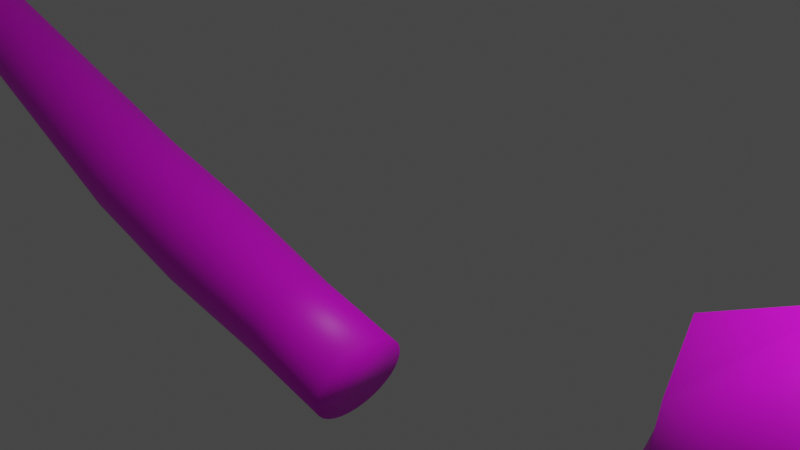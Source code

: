 # Source: stones.blend  (saved by Blender 2.93.21; exported with 4.5.12 LTS)
import bpy
from mathutils import Matrix  # noqa: F401  (used for matrix-valued properties, if any)

bpy.ops.wm.read_factory_settings(use_empty=True)
scene = bpy.context.scene
scene.name = 'Scene'

# ---- collections
col_collection = bpy.data.collections.new('Collection'); scene.collection.children.link(col_collection)

# ---- images (referenced by path relative to the original .blend; pixels are not part of the script)
import os
ASSET_DIR = os.environ.get("B2B_ASSET_DIR", "")  # directory of the original .blend (textures are referenced by path, not embedded)
HERE = os.path.dirname(os.path.abspath(__file__))  # packed textures are extracted next to this script under _unpacked/

def load_image(name, relpath, width, height, colorspace="sRGB"):
    """Load a texture the original file referenced (path relative to the .blend, or extracted next to this script)."""
    p = next((c for c in (os.path.join(HERE, relpath), os.path.join(ASSET_DIR, relpath)) if relpath and os.path.exists(c)), "")
    if p:
        img = bpy.data.images.load(p, check_existing=True)
        img.name = name
    else:  # same state as the original file: an image datablock whose file is absent (Cycles renders it pink)
        img = bpy.data.images.new(name, width, height)
        img.source = "FILE"
        img.filepath = "//" + (relpath or name)
    img.colorspace_settings.name = colorspace
    return img
img_stonemoss_jpg = load_image('stonemoss.jpg', 'stonemoss.jpg', 1024, 1024, 'sRGB')
img_stonemoss2_jpg = load_image('stonemoss2.jpg', 'stonemoss2.jpg', 1024, 1024, 'sRGB')
img_stones_jpg = load_image('stones.jpg', 'stones.jpg', 1024, 1024, 'sRGB')
img_texturescom_moss0030_m_jpg = load_image('TexturesCom_Moss0030_M.jpg', 'TexturesCom_Moss0030_M.jpg', 1024, 1024, 'sRGB')

# ---- materials (node trees are filled in below, after node groups)
mat_material_001 = bpy.data.materials.new('Material.001')
mat_material_001.use_transparent_shadow = False
mat_material_002 = bpy.data.materials.new('Material.002')
mat_material_002.use_transparent_shadow = False
mat_material_003 = bpy.data.materials.new('Material.003')
mat_material_003.use_transparent_shadow = False
mat_material_004 = bpy.data.materials.new('Material.004')
mat_material_004.use_transparent_shadow = False

# ---- material node trees
mat_material_001.use_nodes = True; mat_material_001.node_tree.nodes.clear()
_N = mat_material_001.node_tree.nodes; _L = mat_material_001.node_tree.links
n0 = _N.new('ShaderNodeBsdfPrincipled'); n0.name = 'Principled BSDF'; n0.location = (10, 300)
n0.distribution = 'GGX'
n0.subsurface_method = 'BURLEY'
n0.inputs[3].default_value = 1.45
n0.inputs[27].default_value = (0.0, 0.0, 0.0, 1.0)
n0.inputs[28].default_value = 1.0
n1 = _N.new('ShaderNodeOutputMaterial'); n1.name = 'Material Output'; n1.location = (300, 300)
n2 = _N.new('ShaderNodeTexImage'); n2.name = 'Image Texture'; n2.location = (380, 59)
n2.image = img_stonemoss_jpg
_L.new(n0.outputs[0], n1.inputs[0])
_L.new(n2.outputs[0], n0.inputs[0])
n1.is_active_output = True
mat_material_002.use_nodes = True; mat_material_002.node_tree.nodes.clear()
_N = mat_material_002.node_tree.nodes; _L = mat_material_002.node_tree.links
n0 = _N.new('ShaderNodeBsdfPrincipled'); n0.name = 'Principled BSDF'; n0.location = (10, 300)
n0.distribution = 'GGX'
n0.subsurface_method = 'BURLEY'
n0.inputs[3].default_value = 1.45
n0.inputs[27].default_value = (0.0, 0.0, 0.0, 1.0)
n0.inputs[28].default_value = 1.0
n1 = _N.new('ShaderNodeOutputMaterial'); n1.name = 'Material Output'; n1.location = (300, 300)
n2 = _N.new('ShaderNodeTexImage'); n2.name = 'Image Texture'; n2.location = (636, 204)
n2.image = img_stonemoss2_jpg
_L.new(n0.outputs[0], n1.inputs[0])
_L.new(n2.outputs[0], n0.inputs[0])
n1.is_active_output = True
mat_material_003.use_nodes = True; mat_material_003.node_tree.nodes.clear()
_N = mat_material_003.node_tree.nodes; _L = mat_material_003.node_tree.links
n0 = _N.new('ShaderNodeBsdfPrincipled'); n0.name = 'Principled BSDF'; n0.location = (10, 300)
n0.distribution = 'GGX'
n0.subsurface_method = 'BURLEY'
n0.inputs[3].default_value = 1.45
n0.inputs[27].default_value = (0.0, 0.0, 0.0, 1.0)
n0.inputs[28].default_value = 1.0
n1 = _N.new('ShaderNodeOutputMaterial'); n1.name = 'Material Output'; n1.location = (300, 300)
n2 = _N.new('ShaderNodeTexImage'); n2.name = 'Image Texture'; n2.location = (478, 81)
n2.image = img_stones_jpg
_L.new(n0.outputs[0], n1.inputs[0])
_L.new(n2.outputs[0], n0.inputs[0])
n1.is_active_output = True
mat_material_004.use_nodes = True; mat_material_004.node_tree.nodes.clear()
_N = mat_material_004.node_tree.nodes; _L = mat_material_004.node_tree.links
n0 = _N.new('ShaderNodeBsdfPrincipled'); n0.name = 'Principled BSDF'; n0.location = (10, 300)
n0.distribution = 'GGX'
n0.subsurface_method = 'BURLEY'
n0.inputs[3].default_value = 1.45
n0.inputs[27].default_value = (0.0, 0.0, 0.0, 1.0)
n0.inputs[28].default_value = 1.0
n1 = _N.new('ShaderNodeOutputMaterial'); n1.name = 'Material Output'; n1.location = (300, 300)
n2 = _N.new('ShaderNodeTexImage'); n2.name = 'Image Texture'; n2.location = (483, 135)
n2.image = img_texturescom_moss0030_m_jpg
_L.new(n0.outputs[0], n1.inputs[0])
_L.new(n2.outputs[0], n0.inputs[0])
n1.is_active_output = True

# ---- world
world_world = bpy.data.worlds.new('World'); scene.world = world_world
world_world.use_nodes = True; world_world.node_tree.nodes.clear()
_N = world_world.node_tree.nodes; _L = world_world.node_tree.links
n0 = _N.new('ShaderNodeOutputWorld'); n0.name = 'World Output'; n0.location = (300, 300)
n1 = _N.new('ShaderNodeBackground'); n1.name = 'Background'; n1.location = (10, 300)
n1.inputs[0].default_value = (0.05088, 0.05088, 0.05088, 1.0)
_L.new(n1.outputs[0], n0.inputs[0])
n0.is_active_output = True
world_world.color = (0.05088, 0.05088, 0.05088)
world_world.use_sun_shadow = False
world_world.sun_shadow_jitter_overblur = 0.0

# ---- cameras
cam_camera = bpy.data.cameras.new('Camera')
cam_camera.clip_end = 100.0
cam_camera.ortho_scale = 7.314

# ---- lights
light_light = bpy.data.lights.new('Light', 'POINT')
light_light.transmission_factor = 0.0
light_light.energy = 1000.0
light_light.shadow_soft_size = 0.1
light_light.shadow_maximum_resolution = 0.006
light_light.use_absolute_resolution = True

# ---- meshes
me_icosphere = bpy.data.meshes.new('Icosphere')
me_icosphere.from_pydata([(0.5797, 0.2672, -1.375), (1.782, -0.4198, -0.5343), (-0.6807, -0.8444, -0.5343), (-2.203, 0.2672, -0.8023), (-0.6807, 1.379, -0.5343), (1.782, 0.9542, -0.5343), (0.6807, -0.8444, 0.5343), (-1.782, -0.4198, 0.5343), (-1.782, 0.9542, 0.5343), (0.6807, 1.379, 0.5343), (2.203, 0.2672, 0.682), (0.4157, 0.2672, 1.266), (-0.4001, -0.3862, -1.016), (1.682, -0.1366, -1.169), (0.6474, -0.79, -0.6281), (2.095, 0.2672, -0.8031), (1.682, 0.671, -1.169), (-0.9447, 0.2672, -1.23), (-1.695, -0.3862, -0.6281), (-0.4001, 0.9205, -1.016), (-1.695, 0.9205, -0.6281), (0.6474, 1.324, -0.6281), (2.342, -0.1366, 3.725e-09), (2.342, 0.671, 3.725e-09), (0.0, -1.04, 3.725e-09), (1.448, -0.79, 3.725e-09), (-2.342, -0.1366, 3.725e-09), (-1.448, -0.79, 3.725e-09), (-1.448, 1.324, 3.725e-09), (-2.342, 0.671, 3.725e-09), (1.448, 1.324, 3.725e-09), (0.0, 1.574, 3.725e-09), (1.695, -0.3862, 0.6281), (-0.6474, -0.79, 0.6281), (-2.095, 0.2672, 0.4859), (-0.6474, 1.324, 0.6281), (1.695, 0.9205, 0.6281), (0.4001, -0.3862, 1.016), (1.557, 0.2672, 1.153), (-1.047, -0.1366, 1.016), (-1.047, 0.671, 1.016), (0.4001, 0.9205, 1.016)], [], [(0, 13, 12), (1, 13, 15), (0, 12, 17), (0, 17, 19), (0, 19, 16), (1, 15, 22), (2, 14, 24), (3, 18, 26), (4, 20, 28), (5, 21, 30), (1, 22, 25), (2, 24, 27), (3, 26, 29), (4, 28, 31), (5, 30, 23), (6, 32, 37), (7, 33, 39), (8, 34, 40), (9, 35, 41), (10, 36, 38), (38, 41, 11), (38, 36, 41), (36, 9, 41), (41, 40, 11), (41, 35, 40), (35, 8, 40), (40, 39, 11), (40, 34, 39), (34, 7, 39), (39, 37, 11), (39, 33, 37), (33, 6, 37), (37, 38, 11), (37, 32, 38), (32, 10, 38), (23, 36, 10), (23, 30, 36), (30, 9, 36), (31, 35, 9), (31, 28, 35), (28, 8, 35), (29, 34, 8), (29, 26, 34), (26, 7, 34), (27, 33, 7), (27, 24, 33), (24, 6, 33), (25, 32, 6), (25, 22, 32), (22, 10, 32), (30, 31, 9), (30, 21, 31), (21, 4, 31), (28, 29, 8), (28, 20, 29), (20, 3, 29), (26, 27, 7), (26, 18, 27), (18, 2, 27), (24, 25, 6), (24, 14, 25), (14, 1, 25), (22, 23, 10), (22, 15, 23), (15, 5, 23), (16, 21, 5), (16, 19, 21), (19, 4, 21), (19, 20, 4), (19, 17, 20), (17, 3, 20), (17, 18, 3), (17, 12, 18), (12, 2, 18), (15, 16, 5), (15, 13, 16), (13, 0, 16), (12, 14, 2), (12, 13, 14), (13, 1, 14)])
me_icosphere.polygons.foreach_set('use_smooth', [True] * 80)
_uv = me_icosphere.uv_layers.new(name='UVMap')
_uv.uv.foreach_set('vector', [0.5996, 0.1479, 0.825, 0.1998, 0.3993, 0.2385, 0.8454, 0.3603, 0.825, 0.1998, 0.9094, 0.2924, 0.5996, 0.1479, 0.3993, 0.2385, 0.2879, 0.1846, 0.5996, 0.1479, 0.2879, 0.1846, 0.3993, 0.2385, 0.5996, 0.1479, 0.3993, 0.2385, 0.825, 0.1998, 0.8454, 0.3603, 0.9094, 0.2924, 0.876, 0.4952, 0.3419, 0.3603, 0.6134, 0.3366, 0.4811, 0.4952, 0.03072, 0.2926, 0.1346, 0.3366, 0.0778, 0.4952, 0.3419, 0.3603, 0.1346, 0.3366, 0.1851, 0.4952, 0.8454, 0.3603, 0.6134, 0.3366, 0.777, 0.4952, 0.8454, 0.3603, 0.876, 0.4952, 0.777, 0.4952, 0.3419, 0.3603, 0.4811, 0.4952, 0.1851, 0.4952, 0.03072, 0.2926, 0.0778, 0.4952, 0.002205, 0.4952, 0.3419, 0.3603, 0.1851, 0.4952, 0.4811, 0.4952, 0.8454, 0.3603, 0.777, 0.4952, 0.953, 0.4952, 0.6203, 0.6302, 0.8276, 0.6539, 0.5629, 0.7519, 0.1167, 0.6302, 0.3487, 0.6539, 0.2669, 0.6902, 0.1567, 0.7043, 0.1684, 0.5644, 0.265, 0.7292, 0.6203, 0.6302, 0.3487, 0.6539, 0.5629, 0.7519, 0.9063, 0.6731, 0.8276, 0.6539, 0.7953, 0.7715, 0.7953, 0.7715, 0.5629, 0.7519, 0.5661, 0.8149, 0.7953, 0.7715, 0.8276, 0.6539, 0.5629, 0.7519, 0.8276, 0.6539, 0.6203, 0.6302, 0.5629, 0.7519, 0.5629, 0.7519, 0.2669, 0.7743, 0.5661, 0.8149, 0.5629, 0.7519, 0.3487, 0.6539, 0.2669, 0.7743, 0.3487, 0.6539, 0.1167, 0.6302, 0.2669, 0.7743, 0.2669, 0.7743, 0.2669, 0.6902, 0.5661, 0.8149, 0.265, 0.7292, 0.1684, 0.5644, 0.3228, 0.6, 0.1684, 0.5644, 0.2551, 0.4844, 0.3228, 0.6, 0.2669, 0.6902, 0.5629, 0.7519, 0.5661, 0.8149, 0.2669, 0.6902, 0.3487, 0.6539, 0.5629, 0.7519, 0.3487, 0.6539, 0.6203, 0.6302, 0.5629, 0.7519, 0.5629, 0.7519, 0.7953, 0.7715, 0.5661, 0.8149, 0.5629, 0.7519, 0.8276, 0.6539, 0.7953, 0.7715, 0.8276, 0.6539, 0.9063, 0.6731, 0.7953, 0.7715, 0.953, 0.4952, 0.8276, 0.6539, 0.9063, 0.6731, 0.953, 0.4952, 0.777, 0.4952, 0.8276, 0.6539, 0.777, 0.4952, 0.6203, 0.6302, 0.8276, 0.6539, 0.4811, 0.4952, 0.3487, 0.6539, 0.6203, 0.6302, 0.4811, 0.4952, 0.1851, 0.4952, 0.3487, 0.6539, 0.1851, 0.4952, 0.1167, 0.6302, 0.3487, 0.6539, 0.1098, 0.6054, 0.1684, 0.5644, 0.1567, 0.7043, 0.1098, 0.6054, 0.1676, 0.4762, 0.1684, 0.5644, 0.1676, 0.4762, 0.2551, 0.4844, 0.1684, 0.5644, 0.1851, 0.4952, 0.3487, 0.6539, 0.1167, 0.6302, 0.1851, 0.4952, 0.4811, 0.4952, 0.3487, 0.6539, 0.4811, 0.4952, 0.6203, 0.6302, 0.3487, 0.6539, 0.777, 0.4952, 0.8276, 0.6539, 0.6203, 0.6302, 0.777, 0.4952, 0.876, 0.4952, 0.8276, 0.6539, 0.876, 0.4952, 0.9063, 0.6731, 0.8276, 0.6539, 0.777, 0.4952, 0.4811, 0.4952, 0.6203, 0.6302, 0.777, 0.4952, 0.6134, 0.3366, 0.4811, 0.4952, 0.6134, 0.3366, 0.3419, 0.3603, 0.4811, 0.4952, 0.1851, 0.4952, 0.002205, 0.4952, 0.1167, 0.6302, 0.1851, 0.4952, 0.1346, 0.3366, 0.002205, 0.4952, 0.1346, 0.3366, 0.03072, 0.2926, 0.002205, 0.4952, 0.0778, 0.4952, 0.1851, 0.4952, 0.1167, 0.6302, 0.0778, 0.4952, 0.1346, 0.3366, 0.1851, 0.4952, 0.1346, 0.3366, 0.3419, 0.3603, 0.1851, 0.4952, 0.4811, 0.4952, 0.777, 0.4952, 0.6203, 0.6302, 0.4811, 0.4952, 0.6134, 0.3366, 0.777, 0.4952, 0.6134, 0.3366, 0.8454, 0.3603, 0.777, 0.4952, 0.876, 0.4952, 0.953, 0.4952, 0.9063, 0.6731, 0.876, 0.4952, 0.9094, 0.2924, 0.953, 0.4952, 0.9094, 0.2924, 0.8454, 0.3603, 0.953, 0.4952, 0.825, 0.1998, 0.6134, 0.3366, 0.8454, 0.3603, 0.825, 0.1998, 0.3993, 0.2385, 0.6134, 0.3366, 0.3993, 0.2385, 0.3419, 0.3603, 0.6134, 0.3366, 0.3993, 0.2385, 0.1346, 0.3366, 0.3419, 0.3603, 0.3993, 0.2385, 0.2879, 0.1846, 0.1346, 0.3366, 0.2879, 0.1846, 0.03072, 0.2926, 0.1346, 0.3366, 0.2879, 0.1846, 0.1346, 0.3366, 0.03072, 0.2926, 0.2879, 0.1846, 0.3993, 0.2385, 0.1346, 0.3366, 0.3993, 0.2385, 0.3419, 0.3603, 0.1346, 0.3366, 0.9094, 0.2924, 0.825, 0.1998, 0.8454, 0.3603, 0.9094, 0.2924, 0.825, 0.1998, 0.825, 0.1998, 0.825, 0.1998, 0.5996, 0.1479, 0.825, 0.1998, 0.3993, 0.2385, 0.6134, 0.3366, 0.3419, 0.3603, 0.3993, 0.2385, 0.825, 0.1998, 0.6134, 0.3366, 0.825, 0.1998, 0.8454, 0.3603, 0.6134, 0.3366])
me_icosphere.materials.append(mat_material_001)
me_icosphere.use_remesh_fix_poles = True
me_icosphere.use_remesh_preserve_attributes = False
me_icosphere.update()
me_icosphere_001 = bpy.data.meshes.new('Icosphere.001')
me_icosphere_001.from_pydata([(0.1247, -1.887e-09, -0.5529), (0.3537, -0.2946, -0.2569), (-0.186, -0.4767, -0.2569), (-0.5731, -4.612e-09, -0.2042), (-0.186, 0.4767, -0.2569), (0.487, 0.2946, -0.2569), (0.186, -0.4767, 0.2569), (-0.487, -0.2946, 0.2569), (-0.487, 0.2946, 0.2569), (0.186, 0.4767, 0.2569), (0.5769, 0.0, 0.2569), (0.0, 0.0, 0.5745), (-0.1093, -0.2802, -0.3999), (0.2862, -0.1732, -0.4887), (0.1769, -0.4534, -0.302), (0.4659, 0.0, -0.302), (0.2862, 0.1732, -0.4887), (-0.1907, -7.757e-09, -0.3999), (-0.4631, -0.2802, -0.1413), (-0.1093, 0.2802, -0.3999), (-0.4631, 0.2802, -0.1413), (0.1769, 0.4534, -0.302), (0.64, -0.1732, -0.1116), (0.5701, 0.1732, 0.0), (0.0, -0.5604, 0.0), (0.3956, -0.4534, 0.0), (-0.64, -0.1732, 0.0), (-0.3956, -0.4534, 0.0), (-0.3956, 0.4534, 0.0), (-0.5218, 0.1732, 0.0), (0.3956, 0.4534, 0.0), (0.0, 0.5604, 0.0), (0.4631, -0.2802, 0.302), (-0.1769, -0.4534, 0.302), (-0.6756, 1.048e-09, 0.29), (-0.1769, 0.4534, 0.302), (0.4631, 0.2802, 0.302), (0.1093, -0.2802, 0.4887), (0.3538, 3.058e-09, 0.4537), (-0.4973, -0.1732, 0.4887), (-0.4973, 0.1732, 0.4887), (0.1093, 0.2802, 0.4887)], [], [(0, 13, 12), (1, 13, 15), (0, 12, 17), (0, 17, 19), (0, 19, 16), (1, 15, 22), (2, 14, 24), (3, 18, 26), (4, 20, 28), (5, 21, 30), (1, 22, 25), (2, 24, 27), (3, 26, 29), (4, 28, 31), (5, 30, 23), (6, 32, 37), (7, 33, 39), (8, 34, 40), (9, 35, 41), (10, 36, 38), (38, 41, 11), (38, 36, 41), (36, 9, 41), (41, 40, 11), (41, 35, 40), (35, 8, 40), (40, 39, 11), (40, 34, 39), (34, 7, 39), (39, 37, 11), (39, 33, 37), (33, 6, 37), (37, 38, 11), (37, 32, 38), (32, 10, 38), (23, 36, 10), (23, 30, 36), (30, 9, 36), (31, 35, 9), (31, 28, 35), (28, 8, 35), (29, 34, 8), (29, 26, 34), (26, 7, 34), (27, 33, 7), (27, 24, 33), (24, 6, 33), (25, 32, 6), (25, 22, 32), (22, 10, 32), (30, 31, 9), (30, 21, 31), (21, 4, 31), (28, 29, 8), (28, 20, 29), (20, 3, 29), (26, 27, 7), (26, 18, 27), (18, 2, 27), (24, 25, 6), (24, 14, 25), (14, 1, 25), (22, 23, 10), (22, 15, 23), (15, 5, 23), (16, 21, 5), (16, 19, 21), (19, 4, 21), (19, 20, 4), (19, 17, 20), (17, 3, 20), (17, 18, 3), (17, 12, 18), (12, 2, 18), (15, 16, 5), (15, 13, 16), (13, 0, 16), (12, 14, 2), (12, 13, 14), (13, 1, 14)])
me_icosphere_001.polygons.foreach_set('use_smooth', [True] * 80)
_uv = me_icosphere_001.uv_layers.new(name='UVMap')
_uv.uv.foreach_set('vector', [0.3383, 0.6792, 0.3901, 0.5699, 0.2489, 0.6094, 0.3775, 0.5034, 0.3901, 0.5699, 0.4685, 0.5647, 0.3383, 0.6792, 0.2489, 0.6094, 0.2178, 0.6094, 0.3383, 0.6792, 0.2178, 0.6094, 0.2489, 0.6094, 0.3383, 0.6792, 0.2489, 0.6094, 0.3999, 0.6539, 0.3775, 0.5034, 0.4685, 0.5647, 0.535, 0.4778, 0.2196, 0.5441, 0.3483, 0.524, 0.2906, 0.4268, 0.0718, 0.52, 0.1138, 0.4914, 0.04625, 0.4268, 0.2196, 0.5441, 0.1138, 0.4914, 0.1396, 0.4268, 0.4195, 0.5034, 0.3483, 0.524, 0.4417, 0.4268, 0.3775, 0.5034, 0.535, 0.4778, 0.4417, 0.4268, 0.2196, 0.5441, 0.2906, 0.4268, 0.1396, 0.4268, 0.0718, 0.52, 0.04625, 0.4268, 0.09141, 0.4268, 0.2196, 0.5441, 0.1396, 0.4268, 0.2906, 0.4268, 0.4195, 0.5034, 0.4417, 0.4268, 0.5083, 0.4268, 0.3617, 0.3096, 0.4675, 0.289, 0.3324, 0.2038, 0.1047, 0.3096, 0.2231, 0.289, 0.1008, 0.2038, 0.1047, 0.3096, 0.03268, 0.2945, 0.1008, 0.2038, 0.3617, 0.3096, 0.2231, 0.289, 0.3324, 0.2038, 0.5109, 0.3096, 0.4675, 0.289, 0.4257, 0.2197, 0.4257, 0.2197, 0.3324, 0.2038, 0.2906, 0.1646, 0.4257, 0.2197, 0.4675, 0.289, 0.3324, 0.2038, 0.4675, 0.289, 0.3617, 0.3096, 0.3324, 0.2038, 0.3324, 0.2038, 0.1008, 0.2038, 0.2906, 0.1646, 0.3324, 0.2038, 0.2231, 0.289, 0.1008, 0.2038, 0.2231, 0.289, 0.1047, 0.3096, 0.1008, 0.2038, 0.1008, 0.2038, 0.1008, 0.2038, 0.2906, 0.1646, 0.1008, 0.2038, 0.03268, 0.2945, 0.1008, 0.2038, 0.03268, 0.2945, 0.1047, 0.3096, 0.1008, 0.2038, 0.1008, 0.2038, 0.3324, 0.2038, 0.2906, 0.1646, 0.1008, 0.2038, 0.2231, 0.289, 0.3324, 0.2038, 0.2231, 0.289, 0.3617, 0.3096, 0.3324, 0.2038, 0.3324, 0.2038, 0.4257, 0.2197, 0.2906, 0.1646, 0.3324, 0.2038, 0.4675, 0.289, 0.4257, 0.2197, 0.4675, 0.289, 0.5109, 0.3096, 0.4257, 0.2197, 0.5083, 0.4268, 0.4675, 0.289, 0.5109, 0.3096, 0.5083, 0.4268, 0.4417, 0.4268, 0.4675, 0.289, 0.4417, 0.4268, 0.3617, 0.3096, 0.4675, 0.289, 0.2906, 0.4268, 0.2231, 0.289, 0.3617, 0.3096, 0.2906, 0.4268, 0.1396, 0.4268, 0.2231, 0.289, 0.1396, 0.4268, 0.1047, 0.3096, 0.2231, 0.289, 0.09141, 0.4268, 0.03268, 0.2945, 0.1047, 0.3096, 0.09141, 0.4268, 0.04625, 0.4268, 0.03268, 0.2945, 0.04625, 0.4268, 0.1047, 0.3096, 0.03268, 0.2945, 0.1396, 0.4268, 0.2231, 0.289, 0.1047, 0.3096, 0.1396, 0.4268, 0.2906, 0.4268, 0.2231, 0.289, 0.2906, 0.4268, 0.3617, 0.3096, 0.2231, 0.289, 0.4417, 0.4268, 0.4675, 0.289, 0.3617, 0.3096, 0.4417, 0.4268, 0.535, 0.4778, 0.4675, 0.289, 0.535, 0.4778, 0.5109, 0.3096, 0.4675, 0.289, 0.4417, 0.4268, 0.2906, 0.4268, 0.3617, 0.3096, 0.4417, 0.4268, 0.3483, 0.524, 0.2906, 0.4268, 0.3483, 0.524, 0.2196, 0.5441, 0.2906, 0.4268, 0.1396, 0.4268, 0.09141, 0.4268, 0.1047, 0.3096, 0.1396, 0.4268, 0.1138, 0.4914, 0.09141, 0.4268, 0.1138, 0.4914, 0.0718, 0.52, 0.09141, 0.4268, 0.04625, 0.4268, 0.1396, 0.4268, 0.1047, 0.3096, 0.04625, 0.4268, 0.1138, 0.4914, 0.1396, 0.4268, 0.1138, 0.4914, 0.2196, 0.5441, 0.1396, 0.4268, 0.2906, 0.4268, 0.4417, 0.4268, 0.3617, 0.3096, 0.2906, 0.4268, 0.3483, 0.524, 0.4417, 0.4268, 0.3483, 0.524, 0.3775, 0.5034, 0.4417, 0.4268, 0.535, 0.4778, 0.5083, 0.4268, 0.5109, 0.3096, 0.535, 0.4778, 0.4685, 0.5647, 0.5083, 0.4268, 0.4685, 0.5647, 0.4195, 0.5034, 0.5083, 0.4268, 0.3999, 0.6539, 0.3483, 0.524, 0.4195, 0.5034, 0.3999, 0.6539, 0.2489, 0.6094, 0.3483, 0.524, 0.2489, 0.6094, 0.2196, 0.5441, 0.3483, 0.524, 0.2489, 0.6094, 0.1138, 0.4914, 0.2196, 0.5441, 0.2489, 0.6094, 0.2178, 0.6094, 0.1138, 0.4914, 0.2178, 0.6094, 0.0718, 0.52, 0.1138, 0.4914, 0.2178, 0.6094, 0.1138, 0.4914, 0.0718, 0.52, 0.2178, 0.6094, 0.2489, 0.6094, 0.1138, 0.4914, 0.2489, 0.6094, 0.2196, 0.5441, 0.1138, 0.4914, 0.4685, 0.5647, 0.3999, 0.6539, 0.4195, 0.5034, 0.4685, 0.5647, 0.3901, 0.5699, 0.3999, 0.6539, 0.3901, 0.5699, 0.3383, 0.6792, 0.3999, 0.6539, 0.2489, 0.6094, 0.3483, 0.524, 0.2196, 0.5441, 0.2489, 0.6094, 0.3901, 0.5699, 0.3483, 0.524, 0.3901, 0.5699, 0.3775, 0.5034, 0.3483, 0.524])
me_icosphere_001.materials.append(mat_material_002)
me_icosphere_001.use_remesh_fix_poles = True
me_icosphere_001.use_remesh_preserve_attributes = False
me_icosphere_001.update()
me_icosphere_002 = bpy.data.meshes.new('Icosphere.002')
me_icosphere_002.from_pydata([(-0.05731, -1.582e-09, -0.2157), (0.08157, -0.1274, -0.06835), (-0.1466, -0.2061, -0.1045), (-0.36, -2.776e-17, -0.1045), (-0.1466, 0.2061, -0.1045), (0.1283, 0.1274, -0.1045), (0.03203, -0.2061, 0.1045), (-0.258, -0.1274, 0.1045), (-0.2912, 0.1274, 0.1045), (0.03203, 0.2061, 0.1045), (0.1551, -2.776e-17, 0.1045), (-0.1267, 3.56e-09, 0.193), (-0.1098, -0.1212, -0.1627), (0.05302, -0.07489, -0.1461), (-0.02361, -0.1961, -0.1229), (0.1666, -2.776e-17, -0.1229), (0.08017, 0.07489, -0.1989), (-0.188, 6.355e-09, -0.2275), (-0.2797, -0.1212, -0.1229), (-0.1098, 0.1212, -0.1989), (-0.2797, 0.1212, -0.1229), (-0.01306, 0.1961, -0.1229), (0.143, -0.07489, -1.421e-14), (0.2003, 0.07489, -1.421e-14), (-0.05731, -0.2423, -1.421e-14), (0.01053, -0.1961, -1.421e-14), (-0.4069, -0.07489, -1.421e-14), (-0.2473, -0.1961, -1.421e-14), (-0.2473, 0.1961, -1.421e-14), (-0.3647, 0.07489, -1.421e-14), (0.09347, 0.1961, -1.421e-14), (-0.05731, 0.2423, -1.421e-14), (0.1247, -0.1212, 0.0852), (-0.1423, -0.1961, 0.1229), (-0.3322, 3.955e-10, 0.1184), (-0.1423, 0.1961, 0.1229), (0.1561, 0.1212, 0.0671), (-0.004797, -0.1212, 0.137), (0.1126, 4.482e-09, 0.1476), (-0.1948, -0.07489, 0.137), (-0.1948, 0.07489, 0.1792), (-0.004797, 0.1212, 0.1989)], [], [(0, 13, 12), (1, 13, 15), (0, 12, 17), (0, 17, 19), (0, 19, 16), (1, 15, 22), (2, 14, 24), (3, 18, 26), (4, 20, 28), (5, 21, 30), (1, 22, 25), (2, 24, 27), (3, 26, 29), (4, 28, 31), (5, 30, 23), (6, 32, 37), (7, 33, 39), (8, 34, 40), (9, 35, 41), (10, 36, 38), (38, 41, 11), (38, 36, 41), (36, 9, 41), (41, 40, 11), (41, 35, 40), (35, 8, 40), (40, 39, 11), (40, 34, 39), (34, 7, 39), (39, 37, 11), (39, 33, 37), (33, 6, 37), (37, 38, 11), (37, 32, 38), (32, 10, 38), (23, 36, 10), (23, 30, 36), (30, 9, 36), (31, 35, 9), (31, 28, 35), (28, 8, 35), (29, 34, 8), (29, 26, 34), (26, 7, 34), (27, 33, 7), (27, 24, 33), (24, 6, 33), (25, 32, 6), (25, 22, 32), (22, 10, 32), (30, 31, 9), (30, 21, 31), (21, 4, 31), (28, 29, 8), (28, 20, 29), (20, 3, 29), (26, 27, 7), (26, 18, 27), (18, 2, 27), (24, 25, 6), (24, 14, 25), (14, 1, 25), (22, 23, 10), (22, 15, 23), (15, 5, 23), (16, 21, 5), (16, 19, 21), (19, 4, 21), (19, 20, 4), (19, 17, 20), (17, 3, 20), (17, 18, 3), (17, 12, 18), (12, 2, 18), (15, 16, 5), (15, 13, 16), (13, 0, 16), (12, 14, 2), (12, 13, 14), (13, 1, 14)])
me_icosphere_002.polygons.foreach_set('use_smooth', [True] * 80)
_uv = me_icosphere_002.uv_layers.new(name='UVMap')
_uv.uv.foreach_set('vector', [0.607, 0.8372, 0.6378, 0.8657, 0.5923, 0.8833, 0.662, 0.8192, 0.6437, 0.861, 0.6885, 0.8273, 0.607, 0.8372, 0.5923, 0.8833, 0.5705, 0.8372, 0.607, 0.8372, 0.5705, 0.8372, 0.5923, 0.7911, 0.607, 0.8372, 0.5923, 0.7911, 0.6453, 0.8087, 0.656, 0.8068, 0.6195, 0.8301, 0.6418, 0.7796, 0.5575, 0.8192, 0.6238, 0.8273, 0.5915, 0.7728, 0.4764, 0.8192, 0.5069, 0.8273, 0.4586, 0.7728, 0.5575, 0.8192, 0.5069, 0.8273, 0.5193, 0.7728, 0.6804, 0.8192, 0.6238, 0.8273, 0.6488, 0.7728, 0.662, 0.8192, 0.6676, 0.7728, 0.6488, 0.7728, 0.5575, 0.8192, 0.5915, 0.7728, 0.5193, 0.7728, 0.4764, 0.8192, 0.4586, 0.7728, 0.4746, 0.7728, 0.5575, 0.8192, 0.5193, 0.7728, 0.5915, 0.7728, 0.6804, 0.8192, 0.6488, 0.7728, 0.6911, 0.7728, 0.6254, 0.7264, 0.676, 0.735, 0.6114, 0.712, 0.5152, 0.7264, 0.5592, 0.7182, 0.5392, 0.712, 0.5026, 0.7264, 0.487, 0.7203, 0.5392, 0.6932, 0.6254, 0.7264, 0.5592, 0.7182, 0.6114, 0.6845, 0.7014, 0.7264, 0.676, 0.7182, 0.6561, 0.7073, 0.6561, 0.7073, 0.6114, 0.6845, 0.5651, 0.6871, 0.6561, 0.7073, 0.676, 0.7182, 0.6114, 0.6845, 0.676, 0.7182, 0.6254, 0.7264, 0.6114, 0.6845, 0.6114, 0.6845, 0.5392, 0.6932, 0.5651, 0.6871, 0.6114, 0.6845, 0.5592, 0.7182, 0.5392, 0.6932, 0.5592, 0.7182, 0.5026, 0.7264, 0.5392, 0.6932, 0.5392, 0.6932, 0.5392, 0.712, 0.5651, 0.6871, 0.5392, 0.6932, 0.487, 0.7203, 0.5392, 0.712, 0.487, 0.7203, 0.5152, 0.7264, 0.5392, 0.712, 0.5392, 0.712, 0.6114, 0.712, 0.5651, 0.6871, 0.5392, 0.712, 0.5592, 0.7182, 0.6114, 0.712, 0.5592, 0.7182, 0.6254, 0.7264, 0.6114, 0.712, 0.6114, 0.712, 0.6561, 0.7073, 0.5651, 0.6871, 0.6114, 0.712, 0.676, 0.735, 0.6561, 0.7073, 0.676, 0.735, 0.7014, 0.7264, 0.6561, 0.7073, 0.6911, 0.7728, 0.676, 0.7182, 0.7014, 0.7264, 0.6911, 0.7728, 0.6488, 0.7728, 0.676, 0.7182, 0.6488, 0.7728, 0.6254, 0.7264, 0.676, 0.7182, 0.5915, 0.7728, 0.5592, 0.7182, 0.6254, 0.7264, 0.5915, 0.7728, 0.5193, 0.7728, 0.5592, 0.7182, 0.5193, 0.7728, 0.5026, 0.7264, 0.5592, 0.7182, 0.4746, 0.7728, 0.487, 0.7203, 0.5026, 0.7264, 0.4746, 0.7728, 0.4586, 0.7728, 0.487, 0.7203, 0.4586, 0.7728, 0.5152, 0.7264, 0.487, 0.7203, 0.5193, 0.7728, 0.5592, 0.7182, 0.5152, 0.7264, 0.5193, 0.7728, 0.5915, 0.7728, 0.5592, 0.7182, 0.5915, 0.7728, 0.6254, 0.7264, 0.5592, 0.7182, 0.6488, 0.7728, 0.676, 0.735, 0.6254, 0.7264, 0.6488, 0.7728, 0.6676, 0.7728, 0.676, 0.735, 0.6418, 0.7796, 0.6194, 0.7366, 0.6551, 0.7456, 0.6488, 0.7728, 0.5915, 0.7728, 0.6254, 0.7264, 0.6488, 0.7728, 0.6238, 0.8273, 0.5915, 0.7728, 0.6238, 0.8273, 0.5575, 0.8192, 0.5915, 0.7728, 0.5193, 0.7728, 0.4746, 0.7728, 0.5026, 0.7264, 0.5193, 0.7728, 0.5069, 0.8273, 0.4746, 0.7728, 0.5069, 0.8273, 0.4764, 0.8192, 0.4746, 0.7728, 0.4586, 0.7728, 0.5193, 0.7728, 0.5152, 0.7264, 0.4586, 0.7728, 0.5069, 0.8273, 0.5193, 0.7728, 0.5069, 0.8273, 0.5575, 0.8192, 0.5193, 0.7728, 0.5915, 0.7728, 0.6488, 0.7728, 0.6254, 0.7264, 0.5915, 0.7728, 0.6238, 0.8273, 0.6488, 0.7728, 0.6238, 0.8273, 0.662, 0.8192, 0.6488, 0.7728, 0.6418, 0.7796, 0.5963, 0.7791, 0.6194, 0.7366, 0.6418, 0.7796, 0.6195, 0.8301, 0.5963, 0.7791, 0.6195, 0.8301, 0.5815, 0.8219, 0.5963, 0.7791, 0.6437, 0.861, 0.6238, 0.8273, 0.6804, 0.8192, 0.6437, 0.861, 0.5715, 0.861, 0.6238, 0.8273, 0.5715, 0.861, 0.5575, 0.8192, 0.6238, 0.8273, 0.5715, 0.861, 0.5069, 0.8273, 0.5575, 0.8192, 0.5715, 0.861, 0.5418, 0.8737, 0.5069, 0.8273, 0.5418, 0.8737, 0.4764, 0.8192, 0.5069, 0.8273, 0.5418, 0.8737, 0.5069, 0.8273, 0.4764, 0.8192, 0.5418, 0.8737, 0.5715, 0.861, 0.5069, 0.8273, 0.5715, 0.861, 0.5575, 0.8192, 0.5069, 0.8273, 0.6782, 0.8372, 0.6453, 0.8087, 0.6588, 0.7888, 0.6782, 0.8372, 0.6378, 0.8657, 0.6453, 0.8087, 0.6378, 0.8657, 0.607, 0.8372, 0.6453, 0.8087, 0.5715, 0.861, 0.6238, 0.8273, 0.5575, 0.8192, 0.5715, 0.861, 0.6437, 0.861, 0.6238, 0.8273, 0.6437, 0.861, 0.662, 0.8192, 0.6238, 0.8273])
me_icosphere_002.materials.append(mat_material_003)
me_icosphere_002.use_remesh_fix_poles = True
me_icosphere_002.use_remesh_preserve_attributes = False
me_icosphere_002.update()
me_cylinder = bpy.data.meshes.new('Cylinder')
me_cylinder.from_pydata([(-2.374, 0.9221, 2.719), (-2.537, 0.9221, 4.562), (-2.205, 0.9044, 2.719), (-2.368, 0.9044, 4.562), (-2.042, 0.8519, 2.719), (-2.205, 0.8519, 4.562), (-1.892, 0.7667, 2.719), (-2.055, 0.7667, 4.562), (-1.761, 0.652, 2.719), (-1.924, 0.652, 4.562), (-1.653, 0.5123, 2.719), (-1.816, 0.5123, 4.562), (-1.573, 0.3529, 2.719), (-1.736, 0.3529, 4.562), (-1.524, 0.1799, 2.719), (-1.687, 0.1799, 4.562), (-1.507, 5.337e-08, 2.719), (-1.67, 5.337e-08, 4.562), (-1.524, -0.1799, 2.719), (-1.687, -0.1799, 4.562), (-1.573, -0.3529, 2.719), (-1.736, -0.3529, 4.562), (-1.653, -0.5123, 2.719), (-1.816, -0.5123, 4.562), (-1.761, -0.652, 2.719), (-1.924, -0.652, 4.562), (-1.892, -0.7667, 2.719), (-2.055, -0.7667, 4.562), (-2.042, -0.8519, 2.719), (-2.205, -0.8519, 4.562), (-2.205, -0.9044, 2.719), (-2.368, -0.9044, 4.562), (-2.374, -0.9221, 2.719), (-2.537, -0.9221, 4.562), (-2.543, -0.9044, 2.719), (-2.706, -0.9044, 4.562), (-2.706, -0.8519, 2.719), (-2.869, -0.8519, 4.562), (-2.855, -0.7667, 2.719), (-3.018, -0.7667, 4.562), (-2.987, -0.652, 2.719), (-3.15, -0.652, 4.562), (-3.094, -0.5123, 2.719), (-3.257, -0.5123, 4.562), (-3.175, -0.3529, 2.719), (-3.338, -0.3529, 4.562), (-3.224, -0.1799, 2.719), (-3.387, -0.1799, 4.562), (-3.24, 1.047e-07, 2.719), (-3.403, 1.047e-07, 4.562), (-3.224, 0.1799, 2.719), (-3.387, 0.1799, 4.562), (-3.175, 0.3529, 2.719), (-3.338, 0.3529, 4.562), (-3.094, 0.5123, 2.719), (-3.257, 0.5123, 4.562), (-2.987, 0.652, 2.719), (-3.15, 0.652, 4.562), (-2.855, 0.7667, 2.719), (-3.018, 0.7667, 4.562), (-2.706, 0.8519, 2.719), (-2.869, 0.8519, 4.562), (-2.543, 0.9044, 2.719), (-2.706, 0.9044, 4.562), (-2.718, 1.027, 7.041), (-2.53, 1.008, 7.041), (-2.348, 0.9492, 7.041), (-2.182, 0.8542, 7.041), (-2.035, 0.7265, 7.041), (-1.915, 0.5708, 7.041), (-1.826, 0.3932, 7.041), (-1.771, 0.2004, 7.041), (-1.752, 9.138e-08, 7.041), (-1.771, -0.2004, 7.041), (-1.826, -0.3932, 7.041), (-1.915, -0.5708, 7.041), (-2.035, -0.7265, 7.041), (-2.182, -0.8542, 7.041), (-2.348, -0.9492, 7.041), (-2.53, -1.008, 7.041), (-2.718, -1.027, 7.041), (-2.906, -1.008, 7.041), (-3.087, -0.9492, 7.041), (-3.254, -0.8542, 7.041), (-3.401, -0.7265, 7.041), (-3.521, -0.5708, 7.041), (-3.61, -0.3932, 7.041), (-3.665, -0.2004, 7.041), (-3.683, 1.485e-07, 7.041), (-3.665, 0.2004, 7.041), (-3.61, 0.3932, 7.041), (-3.521, 0.5708, 7.041), (-3.401, 0.7265, 7.041), (-3.254, 0.8542, 7.041), (-3.087, 0.9492, 7.041), (-2.906, 1.008, 7.041), (-2.863, 0.9869, 9.6), (-2.682, 0.9679, 9.6), (-2.508, 0.9118, 9.6), (-2.348, 0.8206, 9.6), (-2.207, 0.6978, 9.6), (-2.092, 0.5483, 9.6), (-2.006, 0.3777, 9.6), (-1.953, 0.1925, 9.6), (-1.935, 9.748e-08, 9.6), (-1.953, -0.1925, 9.6), (-2.006, -0.3777, 9.6), (-2.092, -0.5483, 9.6), (-2.207, -0.6978, 9.6), (-2.348, -0.8206, 9.6), (-2.508, -0.9118, 9.6), (-2.682, -0.9679, 9.6), (-2.863, -0.9869, 9.6), (-3.044, -0.9679, 9.6), (-3.218, -0.9118, 9.6), (-3.378, -0.8206, 9.6), (-3.519, -0.6978, 9.6), (-3.634, -0.5483, 9.6), (-3.72, -0.3777, 9.6), (-3.773, -0.1925, 9.6), (-3.79, 1.524e-07, 9.6), (-3.773, 0.1925, 9.6), (-3.72, 0.3777, 9.6), (-3.634, 0.5483, 9.6), (-3.519, 0.6978, 9.6), (-3.378, 0.8206, 9.6), (-3.218, 0.9118, 9.6), (-3.044, 0.9679, 9.6), (-2.664, 0.7997, 14.13), (-2.517, 0.7843, 14.13), (-2.376, 0.7388, 14.13), (-2.246, 0.6649, 14.13), (-2.132, 0.5655, 14.13), (-2.039, 0.4443, 14.13), (-1.969, 0.306, 14.13), (-1.927, 0.156, 14.13), (-1.912, 6.782e-08, 14.13), (-1.927, -0.156, 14.13), (-1.969, -0.306, 14.13), (-2.039, -0.4443, 14.13), (-2.132, -0.5655, 14.13), (-2.246, -0.6649, 14.13), (-2.376, -0.7388, 14.13), (-2.517, -0.7843, 14.13), (-2.664, -0.7997, 14.13), (-2.81, -0.7843, 14.13), (-2.951, -0.7388, 14.13), (-3.081, -0.6649, 14.13), (-3.195, -0.5655, 14.13), (-3.289, -0.4443, 14.13), (-3.358, -0.306, 14.13), (-3.401, -0.156, 14.13), (-3.415, 1.123e-07, 14.13), (-3.401, 0.156, 14.13), (-3.358, 0.306, 14.13), (-3.289, 0.4443, 14.13), (-3.195, 0.5655, 14.13), (-3.081, 0.6649, 14.13), (-2.951, 0.7388, 14.13), (-2.81, 0.7843, 14.13), (-2.664, 0.761, 17.63), (-2.524, 0.7464, 17.63), (-2.39, 0.7031, 17.63), (-2.266, 0.6328, 17.63), (-2.158, 0.5381, 17.63), (-2.069, 0.4228, 17.63), (-2.003, 0.2912, 17.63), (-1.962, 0.1485, 17.63), (-1.948, 7.644e-08, 17.63), (-1.962, -0.1485, 17.63), (-2.003, -0.2912, 17.63), (-2.069, -0.4228, 17.63), (-2.158, -0.5381, 17.63), (-2.266, -0.6328, 17.63), (-2.39, -0.7031, 17.63), (-2.524, -0.7464, 17.63), (-2.664, -0.761, 17.63), (-2.803, -0.7464, 17.63), (-2.937, -0.7031, 17.63), (-3.061, -0.6328, 17.63), (-3.169, -0.5381, 17.63), (-3.258, -0.4228, 17.63), (-3.324, -0.2912, 17.63), (-3.365, -0.1485, 17.63), (-3.379, 1.188e-07, 17.63), (-3.365, 0.1485, 17.63), (-3.324, 0.2912, 17.63), (-3.258, 0.4228, 17.63), (-3.169, 0.5381, 17.63), (-3.061, 0.6328, 17.63), (-2.937, 0.7031, 17.63), (-2.803, 0.7464, 17.63), (-2.41, 0.7366, 19.54), (-2.275, 0.7224, 19.54), (-2.145, 0.6805, 19.54), (-2.026, 0.6124, 19.54), (-1.921, 0.5208, 19.54), (-1.835, 0.4092, 19.54), (-1.771, 0.2819, 19.54), (-1.731, 0.1437, 19.54), (-1.718, 8.19e-08, 19.54), (-1.731, -0.1437, 19.54), (-1.771, -0.2819, 19.54), (-1.835, -0.4092, 19.54), (-1.921, -0.5208, 19.54), (-2.026, -0.6124, 19.54), (-2.145, -0.6805, 19.54), (-2.275, -0.7224, 19.54), (-2.41, -0.7366, 19.54), (-2.545, -0.7224, 19.54), (-2.675, -0.6805, 19.54), (-2.795, -0.6124, 19.54), (-2.9, -0.5208, 19.54), (-2.986, -0.4092, 19.54), (-3.05, -0.2819, 19.54), (-3.089, -0.1437, 19.54), (-3.102, 1.229e-07, 19.54), (-3.089, 0.1437, 19.54), (-3.05, 0.2819, 19.54), (-2.986, 0.4092, 19.54), (-2.9, 0.5208, 19.54), (-2.795, 0.6124, 19.54), (-2.675, 0.6805, 19.54), (-2.545, 0.7224, 19.54)], [], [(0, 1, 3, 2), (2, 3, 5, 4), (4, 5, 7, 6), (6, 7, 9, 8), (8, 9, 11, 10), (10, 11, 13, 12), (12, 13, 15, 14), (14, 15, 17, 16), (16, 17, 19, 18), (18, 19, 21, 20), (20, 21, 23, 22), (22, 23, 25, 24), (24, 25, 27, 26), (26, 27, 29, 28), (28, 29, 31, 30), (30, 31, 33, 32), (32, 33, 35, 34), (34, 35, 37, 36), (36, 37, 39, 38), (38, 39, 41, 40), (40, 41, 43, 42), (42, 43, 45, 44), (44, 45, 47, 46), (46, 47, 49, 48), (48, 49, 51, 50), (50, 51, 53, 52), (52, 53, 55, 54), (54, 55, 57, 56), (56, 57, 59, 58), (58, 59, 61, 60), (17, 15, 71, 72), (60, 61, 63, 62), (62, 63, 1, 0), (0, 2, 4, 6, 8, 10, 12, 14, 16, 18, 20, 22, 24, 26, 28, 30, 32, 34, 36, 38, 40, 42, 44, 46, 48, 50, 52, 54, 56, 58, 60, 62), (72, 71, 103, 104), (35, 33, 80, 81), (53, 51, 89, 90), (9, 7, 67, 68), (27, 25, 76, 77), (45, 43, 85, 86), (63, 61, 94, 95), (19, 17, 72, 73), (37, 35, 81, 82), (55, 53, 90, 91), (11, 9, 68, 69), (29, 27, 77, 78), (47, 45, 86, 87), (3, 1, 64, 65), (1, 63, 95, 64), (21, 19, 73, 74), (39, 37, 82, 83), (57, 55, 91, 92), (13, 11, 69, 70), (31, 29, 78, 79), (49, 47, 87, 88), (5, 3, 65, 66), (23, 21, 74, 75), (41, 39, 83, 84), (59, 57, 92, 93), (15, 13, 70, 71), (33, 31, 79, 80), (51, 49, 88, 89), (7, 5, 66, 67), (25, 23, 75, 76), (43, 41, 84, 85), (61, 59, 93, 94), (107, 106, 138, 139), (86, 85, 117, 118), (73, 72, 104, 105), (87, 86, 118, 119), (74, 73, 105, 106), (88, 87, 119, 120), (75, 74, 106, 107), (89, 88, 120, 121), (76, 75, 107, 108), (90, 89, 121, 122), (77, 76, 108, 109), (91, 90, 122, 123), (78, 77, 109, 110), (65, 64, 96, 97), (92, 91, 123, 124), (79, 78, 110, 111), (66, 65, 97, 98), (93, 92, 124, 125), (80, 79, 111, 112), (67, 66, 98, 99), (94, 93, 125, 126), (81, 80, 112, 113), (68, 67, 99, 100), (95, 94, 126, 127), (82, 81, 113, 114), (69, 68, 100, 101), (64, 95, 127, 96), (83, 82, 114, 115), (70, 69, 101, 102), (84, 83, 115, 116), (71, 70, 102, 103), (85, 84, 116, 117), (142, 141, 173, 174), (121, 120, 152, 153), (108, 107, 139, 140), (122, 121, 153, 154), (109, 108, 140, 141), (123, 122, 154, 155), (110, 109, 141, 142), (97, 96, 128, 129), (124, 123, 155, 156), (111, 110, 142, 143), (98, 97, 129, 130), (125, 124, 156, 157), (112, 111, 143, 144), (99, 98, 130, 131), (126, 125, 157, 158), (113, 112, 144, 145), (100, 99, 131, 132), (127, 126, 158, 159), (114, 113, 145, 146), (101, 100, 132, 133), (96, 127, 159, 128), (115, 114, 146, 147), (102, 101, 133, 134), (116, 115, 147, 148), (103, 102, 134, 135), (117, 116, 148, 149), (104, 103, 135, 136), (118, 117, 149, 150), (105, 104, 136, 137), (119, 118, 150, 151), (106, 105, 137, 138), (120, 119, 151, 152), (177, 176, 208, 209), (129, 128, 160, 161), (156, 155, 187, 188), (143, 142, 174, 175), (130, 129, 161, 162), (157, 156, 188, 189), (144, 143, 175, 176), (131, 130, 162, 163), (158, 157, 189, 190), (145, 144, 176, 177), (132, 131, 163, 164), (159, 158, 190, 191), (146, 145, 177, 178), (133, 132, 164, 165), (128, 159, 191, 160), (147, 146, 178, 179), (134, 133, 165, 166), (148, 147, 179, 180), (135, 134, 166, 167), (149, 148, 180, 181), (136, 135, 167, 168), (150, 149, 181, 182), (137, 136, 168, 169), (151, 150, 182, 183), (138, 137, 169, 170), (152, 151, 183, 184), (139, 138, 170, 171), (153, 152, 184, 185), (140, 139, 171, 172), (154, 153, 185, 186), (141, 140, 172, 173), (155, 154, 186, 187), (193, 192, 223, 222, 221, 220, 219, 218, 217, 216, 215, 214, 213, 212, 211, 210, 209, 208, 207, 206, 205, 204, 203, 202, 201, 200, 199, 198, 197, 196, 195, 194), (164, 163, 195, 196), (191, 190, 222, 223), (178, 177, 209, 210), (165, 164, 196, 197), (160, 191, 223, 192), (179, 178, 210, 211), (166, 165, 197, 198), (180, 179, 211, 212), (167, 166, 198, 199), (181, 180, 212, 213), (168, 167, 199, 200), (182, 181, 213, 214), (169, 168, 200, 201), (183, 182, 214, 215), (170, 169, 201, 202), (184, 183, 215, 216), (171, 170, 202, 203), (185, 184, 216, 217), (172, 171, 203, 204), (186, 185, 217, 218), (173, 172, 204, 205), (187, 186, 218, 219), (174, 173, 205, 206), (161, 160, 192, 193), (188, 187, 219, 220), (175, 174, 206, 207), (162, 161, 193, 194), (189, 188, 220, 221), (176, 175, 207, 208), (163, 162, 194, 195), (190, 189, 221, 222)])
me_cylinder.polygons.foreach_set('use_smooth', [True] * 194)
_uv = me_cylinder.uv_layers.new(name='UVMap')
_uv.uv.foreach_set('vector', [0.1855, 0.9841, 0.1845, 0.8763, 0.2061, 0.8771, 0.2065, 0.985, 0.2065, 0.985, 0.2061, 0.8771, 0.2277, 0.8778, 0.2276, 0.9858, 0.2276, 0.9858, 0.2277, 0.8778, 0.2496, 0.8785, 0.2488, 0.9865, 0.2488, 0.9865, 0.2496, 0.8785, 0.2718, 0.8792, 0.2703, 0.9872, 0.2703, 0.9872, 0.2718, 0.8792, 0.2942, 0.8798, 0.2921, 0.9879, 0.2921, 0.9879, 0.2942, 0.8798, 0.3169, 0.8803, 0.3142, 0.9884, 0.3142, 0.9884, 0.3169, 0.8803, 0.3399, 0.8806, 0.3364, 0.9887, 0.3364, 0.9887, 0.3399, 0.8806, 0.3629, 0.8808, 0.3588, 0.989, 0.3588, 0.989, 0.3629, 0.8808, 0.3859, 0.881, 0.3811, 0.9891, 0.3811, 0.9891, 0.3859, 0.881, 0.4089, 0.881, 0.4033, 0.989, 0.4033, 0.989, 0.4089, 0.881, 0.4316, 0.8809, 0.4254, 0.9889, 0.4254, 0.9889, 0.4316, 0.8809, 0.4541, 0.8807, 0.4472, 0.9886, 0.4472, 0.9886, 0.4541, 0.8807, 0.4763, 0.8804, 0.4687, 0.9882, 0.4687, 0.9882, 0.4763, 0.8804, 0.4982, 0.88, 0.49, 0.9878, 0.49, 0.9878, 0.4982, 0.88, 0.5199, 0.8796, 0.5111, 0.9873, 0.5111, 0.9873, 0.5199, 0.8796, 0.5415, 0.8792, 0.532, 0.9868, 0.532, 0.9868, 0.5415, 0.8792, 0.563, 0.8789, 0.553, 0.9864, 0.553, 0.9864, 0.563, 0.8789, 0.5846, 0.8786, 0.5741, 0.986, 0.5741, 0.986, 0.5846, 0.8786, 0.6064, 0.8784, 0.5954, 0.9857, 0.5954, 0.9857, 0.6064, 0.8784, 0.6283, 0.8783, 0.617, 0.9855, 0.617, 0.9855, 0.6283, 0.8783, 0.6505, 0.8784, 0.6388, 0.9854, 0.6388, 0.9854, 0.6505, 0.8784, 0.6728, 0.8787, 0.6609, 0.9856, 0.6609, 0.9856, 0.6728, 0.8787, 0.6952, 0.8792, 0.6832, 0.9858, 0.6832, 0.9858, 0.6952, 0.8792, 0.7177, 0.8798, 0.7055, 0.9863, 0.7055, 0.9863, 0.7177, 0.8798, 0.74, 0.8806, 0.7278, 0.987, 0.03421, 0.9805, 0.03118, 0.8738, 0.05356, 0.8737, 0.05652, 0.9806, 0.05652, 0.9806, 0.05356, 0.8737, 0.07584, 0.8738, 0.07865, 0.9809, 0.07865, 0.9809, 0.07584, 0.8738, 0.09794, 0.874, 0.1005, 0.9813, 0.1005, 0.9813, 0.09794, 0.874, 0.1198, 0.8744, 0.1221, 0.9819, 0.1221, 0.9819, 0.1198, 0.8744, 0.1415, 0.875, 0.1434, 0.9826, 0.3629, 0.8808, 0.3399, 0.8806, 0.3442, 0.7382, 0.3684, 0.7385, 0.1434, 0.9826, 0.1415, 0.875, 0.1631, 0.8756, 0.1645, 0.9833, 0.1645, 0.9833, 0.1631, 0.8756, 0.1845, 0.8763, 0.1855, 0.9841, 0.8867, 0.1167, 0.8657, 0.1166, 0.845, 0.1145, 0.8255, 0.1104, 0.808, 0.1045, 0.7931, 0.09705, 0.7813, 0.08833, 0.7733, 0.07867, 0.7692, 0.06843, 0.7692, 0.05802, 0.7733, 0.04783, 0.7813, 0.03826, 0.7931, 0.02967, 0.808, 0.02239, 0.8255, 0.01671, 0.845, 0.01284, 0.8657, 0.01092, 0.8867, 0.01104, 0.9074, 0.01319, 0.9269, 0.01728, 0.9444, 0.02316, 0.9593, 0.03061, 0.971, 0.03933, 0.9791, 0.04899, 0.9832, 0.05923, 0.9832, 0.06964, 0.9791, 0.07982, 0.971, 0.0894, 0.9593, 0.09799, 0.9444, 0.1053, 0.9269, 0.1109, 0.9074, 0.1148, 0.3684, 0.7385, 0.3442, 0.7382, 0.3513, 0.5922, 0.3755, 0.5925, 0.563, 0.8789, 0.5415, 0.8792, 0.5555, 0.7373, 0.5782, 0.7369, 0.05356, 0.8737, 0.03118, 0.8738, 0.01515, 0.7301, 0.03994, 0.7303, 0.2718, 0.8792, 0.2496, 0.8785, 0.2495, 0.7359, 0.2728, 0.7366, 0.4763, 0.8804, 0.4541, 0.8807, 0.4639, 0.7384, 0.4871, 0.7382, 0.6728, 0.8787, 0.6505, 0.8784, 0.6712, 0.7364, 0.6953, 0.7365, 0.1631, 0.8756, 0.1415, 0.875, 0.1352, 0.7323, 0.1582, 0.733, 0.3859, 0.881, 0.3629, 0.8808, 0.3684, 0.7385, 0.3925, 0.7386, 0.5846, 0.8786, 0.563, 0.8789, 0.5782, 0.7369, 0.601, 0.7367, 0.07584, 0.8738, 0.05356, 0.8737, 0.03994, 0.7303, 0.06435, 0.7307, 0.2942, 0.8798, 0.2718, 0.8792, 0.2728, 0.7366, 0.2963, 0.7372, 0.4982, 0.88, 0.4763, 0.8804, 0.4871, 0.7382, 0.5101, 0.7379, 0.6952, 0.8792, 0.6728, 0.8787, 0.6953, 0.7365, 0.7197, 0.7368, 0.2061, 0.8771, 0.1845, 0.8763, 0.1809, 0.7337, 0.2037, 0.7345, 0.1845, 0.8763, 0.1631, 0.8756, 0.1582, 0.733, 0.1809, 0.7337, 0.4089, 0.881, 0.3859, 0.881, 0.3925, 0.7386, 0.4166, 0.7387, 0.6064, 0.8784, 0.5846, 0.8786, 0.601, 0.7367, 0.624, 0.7365, 0.09794, 0.874, 0.07584, 0.8738, 0.06435, 0.7307, 0.08836, 0.7311, 0.3169, 0.8803, 0.2942, 0.8798, 0.2963, 0.7372, 0.3202, 0.7378, 0.5199, 0.8796, 0.4982, 0.88, 0.5101, 0.7379, 0.5329, 0.7376, 0.7177, 0.8798, 0.6952, 0.8792, 0.7197, 0.7368, 0.7444, 0.7372, 0.2277, 0.8778, 0.2061, 0.8771, 0.2037, 0.7345, 0.2265, 0.7352, 0.4316, 0.8809, 0.4089, 0.881, 0.4166, 0.7387, 0.4404, 0.7386, 0.6283, 0.8783, 0.6064, 0.8784, 0.624, 0.7365, 0.6474, 0.7364, 0.1198, 0.8744, 0.09794, 0.874, 0.08836, 0.7311, 0.112, 0.7316, 0.3399, 0.8806, 0.3169, 0.8803, 0.3202, 0.7378, 0.3442, 0.7382, 0.5415, 0.8792, 0.5199, 0.8796, 0.5329, 0.7376, 0.5555, 0.7373, 0.74, 0.8806, 0.7177, 0.8798, 0.7444, 0.7372, 0.7692, 0.7378, 0.2496, 0.8785, 0.2277, 0.8778, 0.2265, 0.7352, 0.2495, 0.7359, 0.4541, 0.8807, 0.4316, 0.8809, 0.4404, 0.7386, 0.4639, 0.7384, 0.6505, 0.8784, 0.6283, 0.8783, 0.6474, 0.7364, 0.6712, 0.7364, 0.1415, 0.875, 0.1198, 0.8744, 0.112, 0.7316, 0.1352, 0.7323, 0.4474, 0.5932, 0.4236, 0.593, 0.4309, 0.33, 0.4503, 0.3302, 0.6953, 0.7365, 0.6712, 0.7364, 0.6747, 0.5921, 0.698, 0.5917, 0.3925, 0.7386, 0.3684, 0.7385, 0.3755, 0.5925, 0.3996, 0.5928, 0.7197, 0.7368, 0.6953, 0.7365, 0.698, 0.5917, 0.7216, 0.5913, 0.4166, 0.7387, 0.3925, 0.7386, 0.3996, 0.5928, 0.4236, 0.593, 0.7444, 0.7372, 0.7197, 0.7368, 0.7216, 0.5913, 0.7453, 0.5909, 0.4404, 0.7386, 0.4166, 0.7387, 0.4236, 0.593, 0.4474, 0.5932, 0.7692, 0.7378, 0.7444, 0.7372, 0.7453, 0.5909, 0.7692, 0.5904, 0.4639, 0.7384, 0.4404, 0.7386, 0.4474, 0.5932, 0.4709, 0.5933, 0.03994, 0.7303, 0.01515, 0.7301, 0.02824, 0.5827, 0.05195, 0.5838, 0.4871, 0.7382, 0.4639, 0.7384, 0.4709, 0.5933, 0.494, 0.5933, 0.06435, 0.7307, 0.03994, 0.7303, 0.05195, 0.5838, 0.0754, 0.5848, 0.5101, 0.7379, 0.4871, 0.7382, 0.494, 0.5933, 0.5168, 0.5933, 0.2037, 0.7345, 0.1809, 0.7337, 0.1889, 0.5888, 0.2113, 0.5894, 0.08836, 0.7311, 0.06435, 0.7307, 0.0754, 0.5848, 0.09855, 0.5857, 0.5329, 0.7376, 0.5101, 0.7379, 0.5168, 0.5933, 0.5393, 0.5933, 0.2265, 0.7352, 0.2037, 0.7345, 0.2113, 0.5894, 0.2339, 0.59, 0.112, 0.7316, 0.08836, 0.7311, 0.09855, 0.5857, 0.1214, 0.5866, 0.5555, 0.7373, 0.5329, 0.7376, 0.5393, 0.5933, 0.5617, 0.5932, 0.2495, 0.7359, 0.2265, 0.7352, 0.2339, 0.59, 0.2568, 0.5906, 0.1352, 0.7323, 0.112, 0.7316, 0.1214, 0.5866, 0.1441, 0.5874, 0.5782, 0.7369, 0.5555, 0.7373, 0.5617, 0.5932, 0.584, 0.5931, 0.2728, 0.7366, 0.2495, 0.7359, 0.2568, 0.5906, 0.28, 0.5911, 0.1582, 0.733, 0.1352, 0.7323, 0.1441, 0.5874, 0.1665, 0.5881, 0.601, 0.7367, 0.5782, 0.7369, 0.584, 0.5931, 0.6063, 0.5929, 0.2963, 0.7372, 0.2728, 0.7366, 0.28, 0.5911, 0.3035, 0.5915, 0.1809, 0.7337, 0.1582, 0.733, 0.1665, 0.5881, 0.1889, 0.5888, 0.624, 0.7365, 0.601, 0.7367, 0.6063, 0.5929, 0.6289, 0.5926, 0.3202, 0.7378, 0.2963, 0.7372, 0.3035, 0.5915, 0.3273, 0.5919, 0.6474, 0.7364, 0.624, 0.7365, 0.6289, 0.5926, 0.6516, 0.5924, 0.3442, 0.7382, 0.3202, 0.7378, 0.3273, 0.5919, 0.3513, 0.5922, 0.6712, 0.7364, 0.6474, 0.7364, 0.6516, 0.5924, 0.6747, 0.5921, 0.5072, 0.3309, 0.4884, 0.3307, 0.4968, 0.1253, 0.5148, 0.1258, 0.7692, 0.5904, 0.7453, 0.5909, 0.6972, 0.3301, 0.7166, 0.3297, 0.4709, 0.5933, 0.4474, 0.5932, 0.4503, 0.3302, 0.4695, 0.3305, 0.05195, 0.5838, 0.02824, 0.5827, 0.1072, 0.3234, 0.1265, 0.3242, 0.494, 0.5933, 0.4709, 0.5933, 0.4695, 0.3305, 0.4884, 0.3307, 0.0754, 0.5848, 0.05195, 0.5838, 0.1265, 0.3242, 0.1458, 0.3249, 0.5168, 0.5933, 0.494, 0.5933, 0.4884, 0.3307, 0.5072, 0.3309, 0.2113, 0.5894, 0.1889, 0.5888, 0.2396, 0.3274, 0.258, 0.3277, 0.09855, 0.5857, 0.0754, 0.5848, 0.1458, 0.3249, 0.1649, 0.3256, 0.5393, 0.5933, 0.5168, 0.5933, 0.5072, 0.3309, 0.5258, 0.331, 0.2339, 0.59, 0.2113, 0.5894, 0.258, 0.3277, 0.2766, 0.328, 0.1214, 0.5866, 0.09855, 0.5857, 0.1649, 0.3256, 0.1838, 0.3261, 0.5617, 0.5932, 0.5393, 0.5933, 0.5258, 0.331, 0.5443, 0.3312, 0.2568, 0.5906, 0.2339, 0.59, 0.2766, 0.328, 0.2953, 0.3283, 0.1441, 0.5874, 0.1214, 0.5866, 0.1838, 0.3261, 0.2025, 0.3266, 0.584, 0.5931, 0.5617, 0.5932, 0.5443, 0.3312, 0.5629, 0.3313, 0.28, 0.5911, 0.2568, 0.5906, 0.2953, 0.3283, 0.3142, 0.3285, 0.1665, 0.5881, 0.1441, 0.5874, 0.2025, 0.3266, 0.2211, 0.327, 0.6063, 0.5929, 0.584, 0.5931, 0.5629, 0.3313, 0.5816, 0.3313, 0.3035, 0.5915, 0.28, 0.5911, 0.3142, 0.3285, 0.3334, 0.3288, 0.1889, 0.5888, 0.1665, 0.5881, 0.2211, 0.327, 0.2396, 0.3274, 0.6289, 0.5926, 0.6063, 0.5929, 0.5816, 0.3313, 0.6004, 0.3313, 0.3273, 0.5919, 0.3035, 0.5915, 0.3334, 0.3288, 0.3527, 0.329, 0.6516, 0.5924, 0.6289, 0.5926, 0.6004, 0.3313, 0.6194, 0.3312, 0.3513, 0.5922, 0.3273, 0.5919, 0.3527, 0.329, 0.3722, 0.3293, 0.6747, 0.5921, 0.6516, 0.5924, 0.6194, 0.3312, 0.6387, 0.3311, 0.3755, 0.5925, 0.3513, 0.5922, 0.3722, 0.3293, 0.3918, 0.3295, 0.698, 0.5917, 0.6747, 0.5921, 0.6387, 0.3311, 0.6581, 0.3308, 0.3996, 0.5928, 0.3755, 0.5925, 0.3918, 0.3295, 0.4114, 0.3297, 0.7216, 0.5913, 0.698, 0.5917, 0.6581, 0.3308, 0.6776, 0.3305, 0.4236, 0.593, 0.3996, 0.5928, 0.4114, 0.3297, 0.4309, 0.33, 0.7453, 0.5909, 0.7216, 0.5913, 0.6776, 0.3305, 0.6972, 0.3301, 0.5676, 0.1274, 0.5501, 0.1269, 0.5445, 0.01607, 0.561, 0.01685, 0.258, 0.3277, 0.2396, 0.3274, 0.2552, 0.1235, 0.2728, 0.1234, 0.1649, 0.3256, 0.1458, 0.3249, 0.1669, 0.123, 0.1848, 0.1233, 0.5258, 0.331, 0.5072, 0.3309, 0.5148, 0.1258, 0.5325, 0.1264, 0.2766, 0.328, 0.258, 0.3277, 0.2728, 0.1234, 0.2906, 0.1232, 0.1838, 0.3261, 0.1649, 0.3256, 0.1848, 0.1233, 0.2026, 0.1235, 0.5443, 0.3312, 0.5258, 0.331, 0.5325, 0.1264, 0.5501, 0.1269, 0.2953, 0.3283, 0.2766, 0.328, 0.2906, 0.1232, 0.3086, 0.1231, 0.2025, 0.3266, 0.1838, 0.3261, 0.2026, 0.1235, 0.2202, 0.1235, 0.5629, 0.3313, 0.5443, 0.3312, 0.5501, 0.1269, 0.5676, 0.1274, 0.3142, 0.3285, 0.2953, 0.3283, 0.3086, 0.1231, 0.3269, 0.1231, 0.2211, 0.327, 0.2025, 0.3266, 0.2202, 0.1235, 0.2377, 0.1235, 0.5816, 0.3313, 0.5629, 0.3313, 0.5676, 0.1274, 0.5851, 0.1278, 0.3334, 0.3288, 0.3142, 0.3285, 0.3269, 0.1231, 0.3456, 0.123, 0.2396, 0.3274, 0.2211, 0.327, 0.2377, 0.1235, 0.2552, 0.1235, 0.6004, 0.3313, 0.5816, 0.3313, 0.5851, 0.1278, 0.6026, 0.1281, 0.3527, 0.329, 0.3334, 0.3288, 0.3456, 0.123, 0.3645, 0.1231, 0.6194, 0.3312, 0.6004, 0.3313, 0.6026, 0.1281, 0.6203, 0.1284, 0.3722, 0.3293, 0.3527, 0.329, 0.3645, 0.1231, 0.3835, 0.1232, 0.6387, 0.3311, 0.6194, 0.3312, 0.6203, 0.1284, 0.6382, 0.1285, 0.3918, 0.3295, 0.3722, 0.3293, 0.3835, 0.1232, 0.4027, 0.1235, 0.6581, 0.3308, 0.6387, 0.3311, 0.6382, 0.1285, 0.6563, 0.1285, 0.4114, 0.3297, 0.3918, 0.3295, 0.4027, 0.1235, 0.4219, 0.1237, 0.6776, 0.3305, 0.6581, 0.3308, 0.6563, 0.1285, 0.6745, 0.1285, 0.4309, 0.33, 0.4114, 0.3297, 0.4219, 0.1237, 0.441, 0.1239, 0.6972, 0.3301, 0.6776, 0.3305, 0.6745, 0.1285, 0.6928, 0.1283, 0.4503, 0.3302, 0.4309, 0.33, 0.441, 0.1239, 0.4599, 0.1243, 0.7166, 0.3297, 0.6972, 0.3301, 0.6928, 0.1283, 0.7111, 0.128, 0.4695, 0.3305, 0.4503, 0.3302, 0.4599, 0.1243, 0.4785, 0.1248, 0.1265, 0.3242, 0.1072, 0.3234, 0.1307, 0.1221, 0.1489, 0.1226, 0.4884, 0.3307, 0.4695, 0.3305, 0.4785, 0.1248, 0.4968, 0.1253, 0.1458, 0.3249, 0.1265, 0.3242, 0.1489, 0.1226, 0.1669, 0.123, 0.8631, 0.2012, 0.8462, 0.2013, 0.8297, 0.1997, 0.8142, 0.1966, 0.8002, 0.1921, 0.7883, 0.1863, 0.7789, 0.1794, 0.7725, 0.1718, 0.7692, 0.1636, 0.7692, 0.1553, 0.7725, 0.1472, 0.7789, 0.1394, 0.7883, 0.1325, 0.8002, 0.1265, 0.8142, 0.1218, 0.8297, 0.1185, 0.8462, 0.1168, 0.8631, 0.1167, 0.8796, 0.1183, 0.8952, 0.1214, 0.9092, 0.1259, 0.9211, 0.1317, 0.9304, 0.1386, 0.9369, 0.1462, 0.9401, 0.1544, 0.9401, 0.1627, 0.9369, 0.1709, 0.9304, 0.1786, 0.9211, 0.1855, 0.9092, 0.1915, 0.8952, 0.1962, 0.8796, 0.1995, 0.3269, 0.1231, 0.3086, 0.1231, 0.3226, 0.01174, 0.3395, 0.01137, 0.2377, 0.1235, 0.2202, 0.1235, 0.2397, 0.01384, 0.2564, 0.0135, 0.5851, 0.1278, 0.5676, 0.1274, 0.561, 0.01685, 0.5776, 0.01758, 0.3456, 0.123, 0.3269, 0.1231, 0.3395, 0.01137, 0.3566, 0.0111, 0.2552, 0.1235, 0.2377, 0.1235, 0.2564, 0.0135, 0.2729, 0.01309, 0.6026, 0.1281, 0.5851, 0.1278, 0.5776, 0.01758, 0.5944, 0.01819, 0.3645, 0.1231, 0.3456, 0.123, 0.3566, 0.0111, 0.3739, 0.01094, 0.6203, 0.1284, 0.6026, 0.1281, 0.5944, 0.01819, 0.6115, 0.01867, 0.3835, 0.1232, 0.3645, 0.1231, 0.3739, 0.01094, 0.3913, 0.01092, 0.6382, 0.1285, 0.6203, 0.1284, 0.6115, 0.01867, 0.6288, 0.01898, 0.4027, 0.1235, 0.3835, 0.1232, 0.3913, 0.01092, 0.4088, 0.01104, 0.6563, 0.1285, 0.6382, 0.1285, 0.6288, 0.01898, 0.6463, 0.0191, 0.4219, 0.1237, 0.4027, 0.1235, 0.4088, 0.01104, 0.4263, 0.0113, 0.6745, 0.1285, 0.6563, 0.1285, 0.6463, 0.0191, 0.6639, 0.01903, 0.441, 0.1239, 0.4219, 0.1237, 0.4263, 0.0113, 0.4437, 0.01171, 0.6928, 0.1283, 0.6745, 0.1285, 0.6639, 0.01903, 0.6816, 0.01874, 0.4599, 0.1243, 0.441, 0.1239, 0.4437, 0.01171, 0.4609, 0.01224, 0.7111, 0.128, 0.6928, 0.1283, 0.6816, 0.01874, 0.6993, 0.01825, 0.4785, 0.1248, 0.4599, 0.1243, 0.4609, 0.01224, 0.478, 0.01288, 0.1489, 0.1226, 0.1307, 0.1221, 0.1537, 0.01324, 0.1712, 0.01373, 0.4968, 0.1253, 0.4785, 0.1248, 0.478, 0.01288, 0.4948, 0.01362, 0.1669, 0.123, 0.1489, 0.1226, 0.1712, 0.01373, 0.1886, 0.01403, 0.5148, 0.1258, 0.4968, 0.1253, 0.4948, 0.01362, 0.5115, 0.01442, 0.2728, 0.1234, 0.2552, 0.1235, 0.2729, 0.01309, 0.2894, 0.01263, 0.1848, 0.1233, 0.1669, 0.123, 0.1886, 0.01403, 0.2059, 0.01413, 0.5325, 0.1264, 0.5148, 0.1258, 0.5115, 0.01442, 0.528, 0.01524, 0.2906, 0.1232, 0.2728, 0.1234, 0.2894, 0.01263, 0.3059, 0.01217, 0.2026, 0.1235, 0.1848, 0.1233, 0.2059, 0.01413, 0.2229, 0.01406, 0.5501, 0.1269, 0.5325, 0.1264, 0.528, 0.01524, 0.5445, 0.01607, 0.3086, 0.1231, 0.2906, 0.1232, 0.3059, 0.01217, 0.3226, 0.01174, 0.2202, 0.1235, 0.2026, 0.1235, 0.2229, 0.01406, 0.2397, 0.01384])
me_cylinder.materials.append(mat_material_004)
me_cylinder.use_remesh_fix_poles = True
me_cylinder.use_remesh_preserve_attributes = False
me_cylinder.update()

# ---- objects
ob_light = bpy.data.objects.new('Light', light_light)
ob_camera = bpy.data.objects.new('Camera', cam_camera)
ob_empty = bpy.data.objects.new('Empty', img_stonemoss_jpg)
ob_stone1 = bpy.data.objects.new('Stone1', me_icosphere)
ob_empty_001 = bpy.data.objects.new('Empty.001', img_stonemoss2_jpg)
ob_stone2 = bpy.data.objects.new('Stone2', me_icosphere_001)
ob_empty_002 = bpy.data.objects.new('Empty.002', img_stones_jpg)
ob_stone3 = bpy.data.objects.new('Stone3', me_icosphere_002)
ob_cylinder = bpy.data.objects.new('Cylinder', me_cylinder)

# ---- transforms, parenting, visibility, modifiers, constraints
ob_light.location = (4.076, 1.005, 5.904)
ob_light.rotation_euler = (0.6503, 0.05522, 1.866)
ob_light.lock_rotations_4d = False
ob_light.empty_display_type = 'ARROWS'
ob_light.color = (0.0, 0.0, 0.0, 0.0)
ob_light.lineart.crease_threshold = 0.0
ob_camera.location = (7.359, -6.926, 4.958)
ob_camera.rotation_euler = (1.109, 0.0, 0.8149)
ob_camera.lock_rotations_4d = False
ob_camera.empty_display_type = 'ARROWS'
ob_camera.color = (0.0, 0.0, 0.0, 0.0)
ob_camera.display_type = 'WIRE'
ob_camera.lineart.crease_threshold = 0.0
ob_empty.location = (0.0, 0.0, 0.0)
ob_empty.rotation_euler = (1.571, -0.0, -0.0)
ob_empty.empty_display_type = 'IMAGE'
ob_empty.empty_display_size = 5.0
ob_stone1.location = (14.35, -0.2844, -0.1066)
ob_empty_001.location = (0.0, 0.0, 0.0)
ob_empty_001.rotation_euler = (1.571, -0.0, -0.0)
ob_empty_001.empty_display_type = 'IMAGE'
ob_empty_001.empty_display_size = 5.0
ob_stone2.location = (5.278, -0.03241, -0.2438)
ob_stone2.rotation_euler = (-3.142, -0.0, 0.0)
ob_stone2.scale = (3.196, 3.196, 3.196)
ob_empty_002.location = (0.0, 0.0, 0.0)
ob_empty_002.rotation_euler = (1.571, -0.0, -0.0)
ob_empty_002.empty_display_type = 'IMAGE'
ob_empty_002.empty_display_size = 5.0
ob_stone3.location = (10.23, -0.002377, -0.5562)
ob_stone3.rotation_euler = (-3.142, -0.0, 0.0)
ob_stone3.scale = (4.629, 4.629, 4.629)
ob_cylinder.location = (1.755, -0.2203, -1.119)
ob_cylinder.rotation_euler = (0.0, -1.26, 0.0)
ob_cylinder.scale = (0.6556, 0.6556, 0.6556)

# ---- collection membership
col_collection.objects.link(ob_light)
col_collection.objects.link(ob_camera)
col_collection.objects.link(ob_empty)
col_collection.objects.link(ob_stone1)
col_collection.objects.link(ob_empty_001)
col_collection.objects.link(ob_stone2)
col_collection.objects.link(ob_empty_002)
col_collection.objects.link(ob_stone3)
col_collection.objects.link(ob_cylinder)

# ---- scene / render settings (as saved in the file)
scene.camera = ob_camera
scene.frame_start = 1; scene.frame_end = 250; scene.frame_set(180)
scene.render.engine = 'BLENDER_EEVEE_NEXT'
scene.cycles.use_denoising = False
scene.cycles.samples = 128
scene.cycles.sampling_pattern = 'TABULATED_SOBOL'
scene.cycles.use_adaptive_sampling = False
scene.cycles.use_light_tree = False
scene.view_settings.view_transform = 'Filmic'
bpy.context.view_layer.update()
